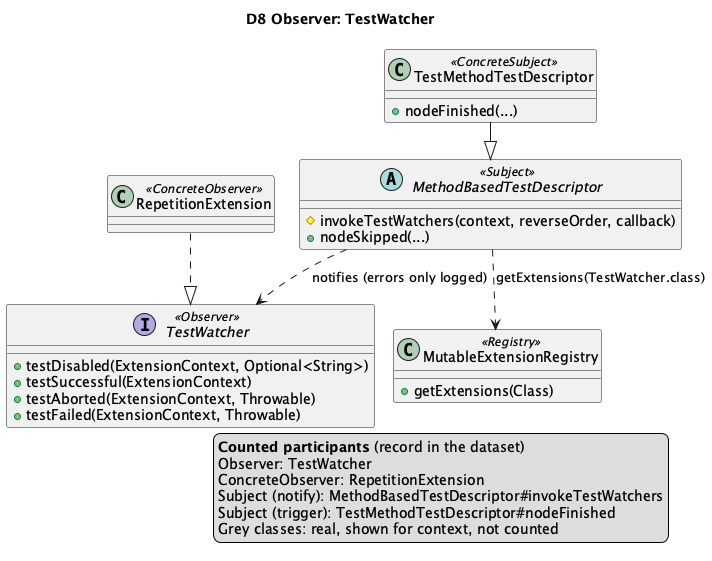

The diagram above was rendered by PlantUML. Its source (embedded in the PNG):
@startuml D8
!pragma layout smetana
title D8 Observer: TestWatcher

interface TestWatcher <<Observer>> {
  +testDisabled(ExtensionContext, Optional<String>)
  +testSuccessful(ExtensionContext)
  +testAborted(ExtensionContext, Throwable)
  +testFailed(ExtensionContext, Throwable)
}
class RepetitionExtension <<ConcreteObserver>>
abstract class MethodBasedTestDescriptor <<Subject>> {
  #invokeTestWatchers(context, reverseOrder, callback)
  +nodeSkipped(...)
}
class TestMethodTestDescriptor <<ConcreteSubject>> {
  +nodeFinished(...)
}
class MutableExtensionRegistry <<Registry>> {
  +getExtensions(Class)
}

RepetitionExtension ..|> TestWatcher
TestMethodTestDescriptor --|> MethodBasedTestDescriptor
MethodBasedTestDescriptor ..> MutableExtensionRegistry : getExtensions(TestWatcher.class)
MethodBasedTestDescriptor ..> TestWatcher : notifies (errors only logged)
' aligned-with-record
legend right
  <b>Counted participants</b> (record in the dataset)
  Observer: TestWatcher
  ConcreteObserver: RepetitionExtension
  Subject (notify): MethodBasedTestDescriptor#invokeTestWatchers
  Subject (trigger): TestMethodTestDescriptor#nodeFinished
  Grey classes: real, shown for context, not counted
endlegend
@enduml